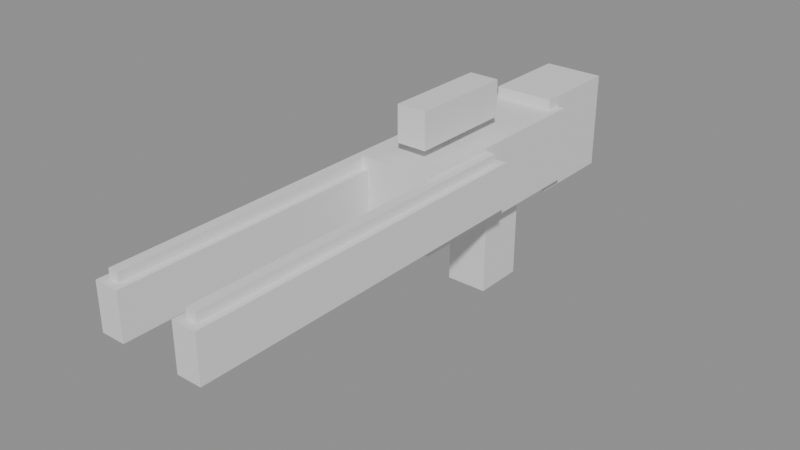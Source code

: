 # Source: rail-rifle.blend  (saved by Blender 5.2.44; exported with 4.5.12 LTS)
import bpy
from mathutils import Matrix  # noqa: F401  (used for matrix-valued properties, if any)

bpy.ops.wm.read_factory_settings(use_empty=True)
scene = bpy.context.scene
scene.name = 'Scene'

# ---- materials (node trees are filled in below, after node groups)
mat_factorygraphite = bpy.data.materials.new('FactoryGraphite')
mat_factoryion = bpy.data.materials.new('FactoryIon')
mat_factorysteel = bpy.data.materials.new('FactorySteel')
mat_factorywarning = bpy.data.materials.new('FactoryWarning')

# ---- material node trees
mat_factorygraphite.use_nodes = True; mat_factorygraphite.node_tree.nodes.clear()
_N = mat_factorygraphite.node_tree.nodes; _L = mat_factorygraphite.node_tree.links
n0 = _N.new('ShaderNodeBsdfPrincipled'); n0.name = 'Principled BSDF'; n0.location = (10, 300)
n0.inputs[10].default_value = 0.005
n1 = _N.new('ShaderNodeOutputMaterial'); n1.name = 'Material Output'; n1.location = (300, 300)
_L.new(n0.outputs[0], n1.inputs[0])
n1.is_active_output = True
mat_factoryion.use_nodes = True; mat_factoryion.node_tree.nodes.clear()
_N = mat_factoryion.node_tree.nodes; _L = mat_factoryion.node_tree.links
n0 = _N.new('ShaderNodeBsdfPrincipled'); n0.name = 'Principled BSDF'; n0.location = (10, 300)
n0.inputs[10].default_value = 0.005
n1 = _N.new('ShaderNodeOutputMaterial'); n1.name = 'Material Output'; n1.location = (300, 300)
_L.new(n0.outputs[0], n1.inputs[0])
n1.is_active_output = True
mat_factorysteel.use_nodes = True; mat_factorysteel.node_tree.nodes.clear()
_N = mat_factorysteel.node_tree.nodes; _L = mat_factorysteel.node_tree.links
n0 = _N.new('ShaderNodeBsdfPrincipled'); n0.name = 'Principled BSDF'; n0.location = (10, 300)
n0.inputs[10].default_value = 0.005
n1 = _N.new('ShaderNodeOutputMaterial'); n1.name = 'Material Output'; n1.location = (300, 300)
_L.new(n0.outputs[0], n1.inputs[0])
n1.is_active_output = True
mat_factorywarning.use_nodes = True; mat_factorywarning.node_tree.nodes.clear()
_N = mat_factorywarning.node_tree.nodes; _L = mat_factorywarning.node_tree.links
n0 = _N.new('ShaderNodeBsdfPrincipled'); n0.name = 'Principled BSDF'; n0.location = (10, 300)
n0.inputs[10].default_value = 0.005
n1 = _N.new('ShaderNodeOutputMaterial'); n1.name = 'Material Output'; n1.location = (300, 300)
_L.new(n0.outputs[0], n1.inputs[0])
n1.is_active_output = True

# ---- meshes
me_cube_015 = bpy.data.meshes.new('Cube.015')
me_cube_015.from_pydata([(-0.07, -0.085, -0.175), (-0.07, -0.085, -0.175), (-0.07, -0.085, -0.175), (-0.07, -0.085, 0.175), (-0.07, -0.085, 0.175), (-0.07, -0.085, 0.175), (-0.07, 0.085, -0.175), (-0.07, 0.085, -0.175), (-0.07, 0.085, -0.175), (-0.07, 0.085, 0.175), (-0.07, 0.085, 0.175), (-0.07, 0.085, 0.175), (0.07, -0.085, -0.175), (0.07, -0.085, -0.175), (0.07, -0.085, -0.175), (0.07, -0.085, 0.175), (0.07, -0.085, 0.175), (0.07, -0.085, 0.175), (0.07, 0.085, -0.175), (0.07, 0.085, -0.175), (0.07, 0.085, -0.175), (0.07, 0.085, 0.175), (0.07, 0.085, 0.175), (0.07, 0.085, 0.175)], [], [(2, 5, 11), (2, 11, 8), (6, 9, 21), (6, 21, 18), (20, 23, 17), (20, 17, 14), (12, 15, 3), (12, 3, 0), (7, 19, 13), (7, 13, 1), (22, 10, 4), (22, 4, 16)])
_uv = me_cube_015.uv_layers.new(name='UVMap')
_uv.uv.foreach_set('vector', [0.375, 0.0, 0.625, 0.0, 0.625, 0.25, 0.375, 0.0, 0.625, 0.25, 0.375, 0.25, 0.375, 0.25, 0.625, 0.25, 0.625, 0.5, 0.375, 0.25, 0.625, 0.5, 0.375, 0.5, 0.375, 0.5, 0.625, 0.5, 0.625, 0.75, 0.375, 0.5, 0.625, 0.75, 0.375, 0.75, 0.375, 0.75, 0.625, 0.75, 0.625, 1.0, 0.375, 0.75, 0.625, 1.0, 0.375, 1.0, 0.125, 0.5, 0.375, 0.5, 0.375, 0.75, 0.125, 0.5, 0.375, 0.75, 0.125, 0.75, 0.625, 0.5, 0.875, 0.5, 0.875, 0.75, 0.625, 0.5, 0.875, 0.75, 0.625, 0.75])
me_cube_015.materials.append(mat_factorygraphite)
me_cube_015.update()
me_cube_015.normals_split_custom_set([tuple(v) for v in zip(*[iter([-1.0, 0.0, 0.0, -1.0, 0.0, 0.0, -1.0, 0.0, 0.0, -1.0, 0.0, 0.0, -1.0, 0.0, 0.0, -1.0, 0.0, 0.0, 0.0, 1.0, 0.0, 0.0, 1.0, 0.0, 0.0, 1.0, 0.0, 0.0, 1.0, 0.0, 0.0, 1.0, 0.0, 0.0, 1.0, 0.0, 1.0, 0.0, 0.0, 1.0, 0.0, 0.0, 1.0, 0.0, 0.0, 1.0, 0.0, 0.0, 1.0, 0.0, 0.0, 1.0, 0.0, 0.0, 0.0, -1.0, 0.0, 0.0, -1.0, 0.0, 0.0, -1.0, 0.0, 0.0, -1.0, 0.0, 0.0, -1.0, 0.0, 0.0, -1.0, 0.0, 0.0, 0.0, -1.0, 0.0, 0.0, -1.0, 0.0, 0.0, -1.0, 0.0, 0.0, -1.0, 0.0, 0.0, -1.0, 0.0, 0.0, -1.0, 0.0, 0.0, 1.0, 0.0, 0.0, 1.0, 0.0, 0.0, 1.0, 0.0, 0.0, 1.0, 0.0, 0.0, 1.0, 0.0, 0.0, 1.0])] * 3)])
me_cube_017 = bpy.data.meshes.new('Cube.017')
me_cube_017.from_pydata([(-0.0175, -0.575, -0.015), (-0.0175, -0.575, -0.015), (-0.0175, -0.575, -0.015), (-0.0175, -0.575, 0.015), (-0.0175, -0.575, 0.015), (-0.0175, -0.575, 0.015), (-0.0175, 0.575, -0.015), (-0.0175, 0.575, -0.015), (-0.0175, 0.575, -0.015), (-0.0175, 0.575, 0.015), (-0.0175, 0.575, 0.015), (-0.0175, 0.575, 0.015), (0.0175, -0.575, -0.015), (0.0175, -0.575, -0.015), (0.0175, -0.575, -0.015), (0.0175, -0.575, 0.015), (0.0175, -0.575, 0.015), (0.0175, -0.575, 0.015), (0.0175, 0.575, -0.015), (0.0175, 0.575, -0.015), (0.0175, 0.575, -0.015), (0.0175, 0.575, 0.015), (0.0175, 0.575, 0.015), (0.0175, 0.575, 0.015)], [], [(2, 5, 11), (2, 11, 8), (6, 9, 21), (6, 21, 18), (20, 23, 17), (20, 17, 14), (12, 15, 3), (12, 3, 0), (7, 19, 13), (7, 13, 1), (22, 10, 4), (22, 4, 16)])
_uv = me_cube_017.uv_layers.new(name='UVMap')
_uv.uv.foreach_set('vector', [0.375, 0.0, 0.625, 0.0, 0.625, 0.25, 0.375, 0.0, 0.625, 0.25, 0.375, 0.25, 0.375, 0.25, 0.625, 0.25, 0.625, 0.5, 0.375, 0.25, 0.625, 0.5, 0.375, 0.5, 0.375, 0.5, 0.625, 0.5, 0.625, 0.75, 0.375, 0.5, 0.625, 0.75, 0.375, 0.75, 0.375, 0.75, 0.625, 0.75, 0.625, 1.0, 0.375, 0.75, 0.625, 1.0, 0.375, 1.0, 0.125, 0.5, 0.375, 0.5, 0.375, 0.75, 0.125, 0.5, 0.375, 0.75, 0.125, 0.75, 0.625, 0.5, 0.875, 0.5, 0.875, 0.75, 0.625, 0.5, 0.875, 0.75, 0.625, 0.75])
me_cube_017.materials.append(mat_factoryion)
me_cube_017.update()
me_cube_017.normals_split_custom_set([tuple(v) for v in zip(*[iter([-1.0, 0.0, 0.0, -1.0, 0.0, 0.0, -1.0, 0.0, 0.0, -1.0, 0.0, 0.0, -1.0, 0.0, 0.0, -1.0, 0.0, 0.0, 0.0, 1.0, 0.0, 0.0, 1.0, 0.0, 0.0, 1.0, 0.0, 0.0, 1.0, 0.0, 0.0, 1.0, 0.0, 0.0, 1.0, 0.0, 1.0, 0.0, 0.0, 1.0, 0.0, 0.0, 1.0, 0.0, 0.0, 1.0, 0.0, 0.0, 1.0, 0.0, 0.0, 1.0, 0.0, 0.0, 0.0, -1.0, 0.0, 0.0, -1.0, 0.0, 0.0, -1.0, 0.0, 0.0, -1.0, 0.0, 0.0, -1.0, 0.0, 0.0, -1.0, 0.0, 0.0, 0.0, -1.0, 0.0, 0.0, -1.0, 0.0, 0.0, -1.0, 0.0, 0.0, -1.0, 0.0, 0.0, -1.0, 0.0, 0.0, -1.0, 0.0, 0.0, 1.0, 0.0, 0.0, 1.0, 0.0, 0.0, 1.0, 0.0, 0.0, 1.0, 0.0, 0.0, 1.0, 0.0, 0.0, 1.0])] * 3)])
me_cube_019 = bpy.data.meshes.new('Cube.019')
me_cube_019.from_pydata([(-0.0175, -0.575, -0.015), (-0.0175, -0.575, -0.015), (-0.0175, -0.575, -0.015), (-0.0175, -0.575, 0.015), (-0.0175, -0.575, 0.015), (-0.0175, -0.575, 0.015), (-0.0175, 0.575, -0.015), (-0.0175, 0.575, -0.015), (-0.0175, 0.575, -0.015), (-0.0175, 0.575, 0.015), (-0.0175, 0.575, 0.015), (-0.0175, 0.575, 0.015), (0.0175, -0.575, -0.015), (0.0175, -0.575, -0.015), (0.0175, -0.575, -0.015), (0.0175, -0.575, 0.015), (0.0175, -0.575, 0.015), (0.0175, -0.575, 0.015), (0.0175, 0.575, -0.015), (0.0175, 0.575, -0.015), (0.0175, 0.575, -0.015), (0.0175, 0.575, 0.015), (0.0175, 0.575, 0.015), (0.0175, 0.575, 0.015)], [], [(2, 5, 11), (2, 11, 8), (6, 9, 21), (6, 21, 18), (20, 23, 17), (20, 17, 14), (12, 15, 3), (12, 3, 0), (7, 19, 13), (7, 13, 1), (22, 10, 4), (22, 4, 16)])
_uv = me_cube_019.uv_layers.new(name='UVMap')
_uv.uv.foreach_set('vector', [0.375, 0.0, 0.625, 0.0, 0.625, 0.25, 0.375, 0.0, 0.625, 0.25, 0.375, 0.25, 0.375, 0.25, 0.625, 0.25, 0.625, 0.5, 0.375, 0.25, 0.625, 0.5, 0.375, 0.5, 0.375, 0.5, 0.625, 0.5, 0.625, 0.75, 0.375, 0.5, 0.625, 0.75, 0.375, 0.75, 0.375, 0.75, 0.625, 0.75, 0.625, 1.0, 0.375, 0.75, 0.625, 1.0, 0.375, 1.0, 0.125, 0.5, 0.375, 0.5, 0.375, 0.75, 0.125, 0.5, 0.375, 0.75, 0.125, 0.75, 0.625, 0.5, 0.875, 0.5, 0.875, 0.75, 0.625, 0.5, 0.875, 0.75, 0.625, 0.75])
me_cube_019.materials.append(mat_factoryion)
me_cube_019.update()
me_cube_019.normals_split_custom_set([tuple(v) for v in zip(*[iter([-1.0, 0.0, 0.0, -1.0, 0.0, 0.0, -1.0, 0.0, 0.0, -1.0, 0.0, 0.0, -1.0, 0.0, 0.0, -1.0, 0.0, 0.0, 0.0, 1.0, 0.0, 0.0, 1.0, 0.0, 0.0, 1.0, 0.0, 0.0, 1.0, 0.0, 0.0, 1.0, 0.0, 0.0, 1.0, 0.0, 1.0, 0.0, 0.0, 1.0, 0.0, 0.0, 1.0, 0.0, 0.0, 1.0, 0.0, 0.0, 1.0, 0.0, 0.0, 1.0, 0.0, 0.0, 0.0, -1.0, 0.0, 0.0, -1.0, 0.0, 0.0, -1.0, 0.0, 0.0, -1.0, 0.0, 0.0, -1.0, 0.0, 0.0, -1.0, 0.0, 0.0, 0.0, -1.0, 0.0, 0.0, -1.0, 0.0, 0.0, -1.0, 0.0, 0.0, -1.0, 0.0, 0.0, -1.0, 0.0, 0.0, -1.0, 0.0, 0.0, 1.0, 0.0, 0.0, 1.0, 0.0, 0.0, 1.0, 0.0, 0.0, 1.0, 0.0, 0.0, 1.0, 0.0, 0.0, 1.0])] * 3)])
me_cube_016 = bpy.data.meshes.new('Cube.016')
me_cube_016.from_pydata([(-0.04, -0.6, -0.075), (-0.04, -0.6, -0.075), (-0.04, -0.6, -0.075), (-0.04, -0.6, 0.075), (-0.04, -0.6, 0.075), (-0.04, -0.6, 0.075), (-0.04, 0.6, -0.075), (-0.04, 0.6, -0.075), (-0.04, 0.6, -0.075), (-0.04, 0.6, 0.075), (-0.04, 0.6, 0.075), (-0.04, 0.6, 0.075), (0.04, -0.6, -0.075), (0.04, -0.6, -0.075), (0.04, -0.6, -0.075), (0.04, -0.6, 0.075), (0.04, -0.6, 0.075), (0.04, -0.6, 0.075), (0.04, 0.6, -0.075), (0.04, 0.6, -0.075), (0.04, 0.6, -0.075), (0.04, 0.6, 0.075), (0.04, 0.6, 0.075), (0.04, 0.6, 0.075)], [], [(2, 5, 11), (2, 11, 8), (6, 9, 21), (6, 21, 18), (20, 23, 17), (20, 17, 14), (12, 15, 3), (12, 3, 0), (7, 19, 13), (7, 13, 1), (22, 10, 4), (22, 4, 16)])
_uv = me_cube_016.uv_layers.new(name='UVMap')
_uv.uv.foreach_set('vector', [0.375, 0.0, 0.625, 0.0, 0.625, 0.25, 0.375, 0.0, 0.625, 0.25, 0.375, 0.25, 0.375, 0.25, 0.625, 0.25, 0.625, 0.5, 0.375, 0.25, 0.625, 0.5, 0.375, 0.5, 0.375, 0.5, 0.625, 0.5, 0.625, 0.75, 0.375, 0.5, 0.625, 0.75, 0.375, 0.75, 0.375, 0.75, 0.625, 0.75, 0.625, 1.0, 0.375, 0.75, 0.625, 1.0, 0.375, 1.0, 0.125, 0.5, 0.375, 0.5, 0.375, 0.75, 0.125, 0.5, 0.375, 0.75, 0.125, 0.75, 0.625, 0.5, 0.875, 0.5, 0.875, 0.75, 0.625, 0.5, 0.875, 0.75, 0.625, 0.75])
me_cube_016.materials.append(mat_factorysteel)
me_cube_016.update()
me_cube_016.normals_split_custom_set([tuple(v) for v in zip(*[iter([-1.0, 0.0, 0.0, -1.0, 0.0, 0.0, -1.0, 0.0, 0.0, -1.0, 0.0, 0.0, -1.0, 0.0, 0.0, -1.0, 0.0, 0.0, 0.0, 1.0, 0.0, 0.0, 1.0, 0.0, 0.0, 1.0, 0.0, 0.0, 1.0, 0.0, 0.0, 1.0, 0.0, 0.0, 1.0, 0.0, 1.0, 0.0, 0.0, 1.0, 0.0, 0.0, 1.0, 0.0, 0.0, 1.0, 0.0, 0.0, 1.0, 0.0, 0.0, 1.0, 0.0, 0.0, 0.0, -1.0, 0.0, 0.0, -1.0, 0.0, 0.0, -1.0, 0.0, 0.0, -1.0, 0.0, 0.0, -1.0, 0.0, 0.0, -1.0, 0.0, 0.0, 0.0, -1.0, 0.0, 0.0, -1.0, 0.0, 0.0, -1.0, 0.0, 0.0, -1.0, 0.0, 0.0, -1.0, 0.0, 0.0, -1.0, 0.0, 0.0, 1.0, 0.0, 0.0, 1.0, 0.0, 0.0, 1.0, 0.0, 0.0, 1.0, 0.0, 0.0, 1.0, 0.0, 0.0, 1.0])] * 3)])
me_cube_018 = bpy.data.meshes.new('Cube.018')
me_cube_018.from_pydata([(-0.04, -0.6, -0.075), (-0.04, -0.6, -0.075), (-0.04, -0.6, -0.075), (-0.04, -0.6, 0.075), (-0.04, -0.6, 0.075), (-0.04, -0.6, 0.075), (-0.04, 0.6, -0.075), (-0.04, 0.6, -0.075), (-0.04, 0.6, -0.075), (-0.04, 0.6, 0.075), (-0.04, 0.6, 0.075), (-0.04, 0.6, 0.075), (0.04, -0.6, -0.075), (0.04, -0.6, -0.075), (0.04, -0.6, -0.075), (0.04, -0.6, 0.075), (0.04, -0.6, 0.075), (0.04, -0.6, 0.075), (0.04, 0.6, -0.075), (0.04, 0.6, -0.075), (0.04, 0.6, -0.075), (0.04, 0.6, 0.075), (0.04, 0.6, 0.075), (0.04, 0.6, 0.075)], [], [(2, 5, 11), (2, 11, 8), (6, 9, 21), (6, 21, 18), (20, 23, 17), (20, 17, 14), (12, 15, 3), (12, 3, 0), (7, 19, 13), (7, 13, 1), (22, 10, 4), (22, 4, 16)])
_uv = me_cube_018.uv_layers.new(name='UVMap')
_uv.uv.foreach_set('vector', [0.375, 0.0, 0.625, 0.0, 0.625, 0.25, 0.375, 0.0, 0.625, 0.25, 0.375, 0.25, 0.375, 0.25, 0.625, 0.25, 0.625, 0.5, 0.375, 0.25, 0.625, 0.5, 0.375, 0.5, 0.375, 0.5, 0.625, 0.5, 0.625, 0.75, 0.375, 0.5, 0.625, 0.75, 0.375, 0.75, 0.375, 0.75, 0.625, 0.75, 0.625, 1.0, 0.375, 0.75, 0.625, 1.0, 0.375, 1.0, 0.125, 0.5, 0.375, 0.5, 0.375, 0.75, 0.125, 0.5, 0.375, 0.75, 0.125, 0.75, 0.625, 0.5, 0.875, 0.5, 0.875, 0.75, 0.625, 0.5, 0.875, 0.75, 0.625, 0.75])
me_cube_018.materials.append(mat_factorysteel)
me_cube_018.update()
me_cube_018.normals_split_custom_set([tuple(v) for v in zip(*[iter([-1.0, 0.0, 0.0, -1.0, 0.0, 0.0, -1.0, 0.0, 0.0, -1.0, 0.0, 0.0, -1.0, 0.0, 0.0, -1.0, 0.0, 0.0, 0.0, 1.0, 0.0, 0.0, 1.0, 0.0, 0.0, 1.0, 0.0, 0.0, 1.0, 0.0, 0.0, 1.0, 0.0, 0.0, 1.0, 0.0, 1.0, 0.0, 0.0, 1.0, 0.0, 0.0, 1.0, 0.0, 0.0, 1.0, 0.0, 0.0, 1.0, 0.0, 0.0, 1.0, 0.0, 0.0, 0.0, -1.0, 0.0, 0.0, -1.0, 0.0, 0.0, -1.0, 0.0, 0.0, -1.0, 0.0, 0.0, -1.0, 0.0, 0.0, -1.0, 0.0, 0.0, 0.0, -1.0, 0.0, 0.0, -1.0, 0.0, 0.0, -1.0, 0.0, 0.0, -1.0, 0.0, 0.0, -1.0, 0.0, 0.0, -1.0, 0.0, 0.0, 1.0, 0.0, 0.0, 1.0, 0.0, 0.0, 1.0, 0.0, 0.0, 1.0, 0.0, 0.0, 1.0, 0.0, 0.0, 1.0])] * 3)])
me_cube_013 = bpy.data.meshes.new('Cube.013')
me_cube_013.from_pydata([(-0.125, -0.35, -0.125), (-0.125, -0.35, -0.125), (-0.125, -0.35, -0.125), (-0.125, -0.35, 0.125), (-0.125, -0.35, 0.125), (-0.125, -0.35, 0.125), (-0.125, 0.35, -0.125), (-0.125, 0.35, -0.125), (-0.125, 0.35, -0.125), (-0.125, 0.35, 0.125), (-0.125, 0.35, 0.125), (-0.125, 0.35, 0.125), (0.125, -0.35, -0.125), (0.125, -0.35, -0.125), (0.125, -0.35, -0.125), (0.125, -0.35, 0.125), (0.125, -0.35, 0.125), (0.125, -0.35, 0.125), (0.125, 0.35, -0.125), (0.125, 0.35, -0.125), (0.125, 0.35, -0.125), (0.125, 0.35, 0.125), (0.125, 0.35, 0.125), (0.125, 0.35, 0.125)], [], [(2, 5, 11), (2, 11, 8), (6, 9, 21), (6, 21, 18), (20, 23, 17), (20, 17, 14), (12, 15, 3), (12, 3, 0), (7, 19, 13), (7, 13, 1), (22, 10, 4), (22, 4, 16)])
_uv = me_cube_013.uv_layers.new(name='UVMap')
_uv.uv.foreach_set('vector', [0.375, 0.0, 0.625, 0.0, 0.625, 0.25, 0.375, 0.0, 0.625, 0.25, 0.375, 0.25, 0.375, 0.25, 0.625, 0.25, 0.625, 0.5, 0.375, 0.25, 0.625, 0.5, 0.375, 0.5, 0.375, 0.5, 0.625, 0.5, 0.625, 0.75, 0.375, 0.5, 0.625, 0.75, 0.375, 0.75, 0.375, 0.75, 0.625, 0.75, 0.625, 1.0, 0.375, 0.75, 0.625, 1.0, 0.375, 1.0, 0.125, 0.5, 0.375, 0.5, 0.375, 0.75, 0.125, 0.5, 0.375, 0.75, 0.125, 0.75, 0.625, 0.5, 0.875, 0.5, 0.875, 0.75, 0.625, 0.5, 0.875, 0.75, 0.625, 0.75])
me_cube_013.materials.append(mat_factorygraphite)
me_cube_013.update()
me_cube_013.normals_split_custom_set([tuple(v) for v in zip(*[iter([-1.0, 0.0, 0.0, -1.0, 0.0, 0.0, -1.0, 0.0, 0.0, -1.0, 0.0, 0.0, -1.0, 0.0, 0.0, -1.0, 0.0, 0.0, 0.0, 1.0, 0.0, 0.0, 1.0, 0.0, 0.0, 1.0, 0.0, 0.0, 1.0, 0.0, 0.0, 1.0, 0.0, 0.0, 1.0, 0.0, 1.0, 0.0, 0.0, 1.0, 0.0, 0.0, 1.0, 0.0, 0.0, 1.0, 0.0, 0.0, 1.0, 0.0, 0.0, 1.0, 0.0, 0.0, 0.0, -1.0, 0.0, 0.0, -1.0, 0.0, 0.0, -1.0, 0.0, 0.0, -1.0, 0.0, 0.0, -1.0, 0.0, 0.0, -1.0, 0.0, 0.0, 0.0, -1.0, 0.0, 0.0, -1.0, 0.0, 0.0, -1.0, 0.0, 0.0, -1.0, 0.0, 0.0, -1.0, 0.0, 0.0, -1.0, 0.0, 0.0, 1.0, 0.0, 0.0, 1.0, 0.0, 0.0, 1.0, 0.0, 0.0, 1.0, 0.0, 0.0, 1.0, 0.0, 0.0, 1.0])] * 3)])
me_cube_020 = bpy.data.meshes.new('Cube.020')
me_cube_020.from_pydata([(-0.05, -0.175, -0.06), (-0.05, -0.175, -0.06), (-0.05, -0.175, -0.06), (-0.05, -0.175, 0.06), (-0.05, -0.175, 0.06), (-0.05, -0.175, 0.06), (-0.05, 0.175, -0.06), (-0.05, 0.175, -0.06), (-0.05, 0.175, -0.06), (-0.05, 0.175, 0.06), (-0.05, 0.175, 0.06), (-0.05, 0.175, 0.06), (0.05, -0.175, -0.06), (0.05, -0.175, -0.06), (0.05, -0.175, -0.06), (0.05, -0.175, 0.06), (0.05, -0.175, 0.06), (0.05, -0.175, 0.06), (0.05, 0.175, -0.06), (0.05, 0.175, -0.06), (0.05, 0.175, -0.06), (0.05, 0.175, 0.06), (0.05, 0.175, 0.06), (0.05, 0.175, 0.06)], [], [(2, 5, 11), (2, 11, 8), (6, 9, 21), (6, 21, 18), (20, 23, 17), (20, 17, 14), (12, 15, 3), (12, 3, 0), (7, 19, 13), (7, 13, 1), (22, 10, 4), (22, 4, 16)])
_uv = me_cube_020.uv_layers.new(name='UVMap')
_uv.uv.foreach_set('vector', [0.375, 0.0, 0.625, 0.0, 0.625, 0.25, 0.375, 0.0, 0.625, 0.25, 0.375, 0.25, 0.375, 0.25, 0.625, 0.25, 0.625, 0.5, 0.375, 0.25, 0.625, 0.5, 0.375, 0.5, 0.375, 0.5, 0.625, 0.5, 0.625, 0.75, 0.375, 0.5, 0.625, 0.75, 0.375, 0.75, 0.375, 0.75, 0.625, 0.75, 0.625, 1.0, 0.375, 0.75, 0.625, 1.0, 0.375, 1.0, 0.125, 0.5, 0.375, 0.5, 0.375, 0.75, 0.125, 0.5, 0.375, 0.75, 0.125, 0.75, 0.625, 0.5, 0.875, 0.5, 0.875, 0.75, 0.625, 0.5, 0.875, 0.75, 0.625, 0.75])
me_cube_020.materials.append(mat_factorywarning)
me_cube_020.update()
me_cube_020.normals_split_custom_set([tuple(v) for v in zip(*[iter([-1.0, 0.0, 0.0, -1.0, 0.0, 0.0, -1.0, 0.0, 0.0, -1.0, 0.0, 0.0, -1.0, 0.0, 0.0, -1.0, 0.0, 0.0, 0.0, 1.0, 0.0, 0.0, 1.0, 0.0, 0.0, 1.0, 0.0, 0.0, 1.0, 0.0, 0.0, 1.0, 0.0, 0.0, 1.0, 0.0, 1.0, 0.0, 0.0, 1.0, 0.0, 0.0, 1.0, 0.0, 0.0, 1.0, 0.0, 0.0, 1.0, 0.0, 0.0, 1.0, 0.0, 0.0, 0.0, -1.0, 0.0, 0.0, -1.0, 0.0, 0.0, -1.0, 0.0, 0.0, -1.0, 0.0, 0.0, -1.0, 0.0, 0.0, -1.0, 0.0, 0.0, 0.0, -1.0, 0.0, 0.0, -1.0, 0.0, 0.0, -1.0, 0.0, 0.0, -1.0, 0.0, 0.0, -1.0, 0.0, 0.0, -1.0, 0.0, 0.0, 1.0, 0.0, 0.0, 1.0, 0.0, 0.0, 1.0, 0.0, 0.0, 1.0, 0.0, 0.0, 1.0, 0.0, 0.0, 1.0])] * 3)])
me_cube_014 = bpy.data.meshes.new('Cube.014')
me_cube_014.from_pydata([(-0.1, -0.15, -0.16), (-0.1, -0.15, -0.16), (-0.1, -0.15, -0.16), (-0.1, -0.15, 0.16), (-0.1, -0.15, 0.16), (-0.1, -0.15, 0.16), (-0.1, 0.15, -0.16), (-0.1, 0.15, -0.16), (-0.1, 0.15, -0.16), (-0.1, 0.15, 0.16), (-0.1, 0.15, 0.16), (-0.1, 0.15, 0.16), (0.1, -0.15, -0.16), (0.1, -0.15, -0.16), (0.1, -0.15, -0.16), (0.1, -0.15, 0.16), (0.1, -0.15, 0.16), (0.1, -0.15, 0.16), (0.1, 0.15, -0.16), (0.1, 0.15, -0.16), (0.1, 0.15, -0.16), (0.1, 0.15, 0.16), (0.1, 0.15, 0.16), (0.1, 0.15, 0.16)], [], [(2, 5, 11), (2, 11, 8), (6, 9, 21), (6, 21, 18), (20, 23, 17), (20, 17, 14), (12, 15, 3), (12, 3, 0), (7, 19, 13), (7, 13, 1), (22, 10, 4), (22, 4, 16)])
_uv = me_cube_014.uv_layers.new(name='UVMap')
_uv.uv.foreach_set('vector', [0.375, 0.0, 0.625, 0.0, 0.625, 0.25, 0.375, 0.0, 0.625, 0.25, 0.375, 0.25, 0.375, 0.25, 0.625, 0.25, 0.625, 0.5, 0.375, 0.25, 0.625, 0.5, 0.375, 0.5, 0.375, 0.5, 0.625, 0.5, 0.625, 0.75, 0.375, 0.5, 0.625, 0.75, 0.375, 0.75, 0.375, 0.75, 0.625, 0.75, 0.625, 1.0, 0.375, 0.75, 0.625, 1.0, 0.375, 1.0, 0.125, 0.5, 0.375, 0.5, 0.375, 0.75, 0.125, 0.5, 0.375, 0.75, 0.125, 0.75, 0.625, 0.5, 0.875, 0.5, 0.875, 0.75, 0.625, 0.5, 0.875, 0.75, 0.625, 0.75])
me_cube_014.materials.append(mat_factorysteel)
me_cube_014.update()
me_cube_014.normals_split_custom_set([tuple(v) for v in zip(*[iter([-1.0, 0.0, 0.0, -1.0, 0.0, 0.0, -1.0, 0.0, 0.0, -1.0, 0.0, 0.0, -1.0, 0.0, 0.0, -1.0, 0.0, 0.0, 0.0, 1.0, 0.0, 0.0, 1.0, 0.0, 0.0, 1.0, 0.0, 0.0, 1.0, 0.0, 0.0, 1.0, 0.0, 0.0, 1.0, 0.0, 1.0, 0.0, 0.0, 1.0, 0.0, 0.0, 1.0, 0.0, 0.0, 1.0, 0.0, 0.0, 1.0, 0.0, 0.0, 1.0, 0.0, 0.0, 0.0, -1.0, 0.0, 0.0, -1.0, 0.0, 0.0, -1.0, 0.0, 0.0, -1.0, 0.0, 0.0, -1.0, 0.0, 0.0, -1.0, 0.0, 0.0, 0.0, -1.0, 0.0, 0.0, -1.0, 0.0, 0.0, -1.0, 0.0, 0.0, -1.0, 0.0, 0.0, -1.0, 0.0, 0.0, -1.0, 0.0, 0.0, 1.0, 0.0, 0.0, 1.0, 0.0, 0.0, 1.0, 0.0, 0.0, 1.0, 0.0, 0.0, 1.0, 0.0, 0.0, 1.0])] * 3)])

# ---- objects
ob_grip = bpy.data.objects.new('Grip', None)
ob_handle = bpy.data.objects.new('Handle', me_cube_015)
ob_ionstrip = bpy.data.objects.new('IonStrip', me_cube_017)
ob_ionstrip_001 = bpy.data.objects.new('IonStrip.001', me_cube_019)
ob_longrail = bpy.data.objects.new('LongRail', me_cube_016)
ob_longrail_001 = bpy.data.objects.new('LongRail.001', me_cube_018)
ob_muzzle = bpy.data.objects.new('Muzzle', None)
ob_receiver = bpy.data.objects.new('Receiver', me_cube_013)
ob_scope = bpy.data.objects.new('Scope', me_cube_020)
ob_stock = bpy.data.objects.new('Stock', me_cube_014)

# ---- transforms, parenting, visibility, modifiers, constraints
ob_grip.location = (0.0, 0.1, -0.05)
ob_grip.rotation_mode = 'QUATERNION'
ob_grip.rotation_quaternion = (1.0, 0.0, 0.0, 0.0)
ob_grip.empty_display_size = 0.04472
ob_handle.location = (0.0, 0.1, -0.1)
ob_handle.rotation_mode = 'QUATERNION'
ob_handle.rotation_quaternion = (1.0, 0.0, 0.0, 0.0)
ob_ionstrip.location = (-0.14, -0.65, 0.25)
ob_ionstrip.rotation_mode = 'QUATERNION'
ob_ionstrip.rotation_quaternion = (1.0, 0.0, 0.0, 0.0)
ob_ionstrip_001.location = (0.14, -0.65, 0.25)
ob_ionstrip_001.rotation_mode = 'QUATERNION'
ob_ionstrip_001.rotation_quaternion = (1.0, 0.0, 0.0, 0.0)
ob_longrail.location = (-0.14, -0.65, 0.16)
ob_longrail.rotation_mode = 'QUATERNION'
ob_longrail.rotation_quaternion = (1.0, 0.0, 0.0, 0.0)
ob_longrail_001.location = (0.14, -0.65, 0.16)
ob_longrail_001.rotation_mode = 'QUATERNION'
ob_longrail_001.rotation_quaternion = (1.0, 0.0, 0.0, 0.0)
ob_muzzle.location = (0.0, -1.25, 0.16)
ob_muzzle.rotation_mode = 'QUATERNION'
ob_muzzle.rotation_quaternion = (1.0, 0.0, 0.0, 0.0)
ob_muzzle.empty_display_size = 0.5041
ob_receiver.location = (0.0, 0.0, 0.15)
ob_receiver.rotation_mode = 'QUATERNION'
ob_receiver.rotation_quaternion = (1.0, 0.0, 0.0, 0.0)
ob_scope.location = (0.0, -0.1, 0.37)
ob_scope.rotation_mode = 'QUATERNION'
ob_scope.rotation_quaternion = (1.0, 0.0, 0.0, 0.0)
ob_stock.location = (0.0, 0.45, 0.15)
ob_stock.rotation_mode = 'QUATERNION'
ob_stock.rotation_quaternion = (1.0, 0.0, 0.0, 0.0)

# ---- collection membership
scene.collection.objects.link(ob_grip)
scene.collection.objects.link(ob_handle)
scene.collection.objects.link(ob_ionstrip)
scene.collection.objects.link(ob_ionstrip_001)
scene.collection.objects.link(ob_longrail)
scene.collection.objects.link(ob_longrail_001)
scene.collection.objects.link(ob_muzzle)
scene.collection.objects.link(ob_receiver)
scene.collection.objects.link(ob_scope)
scene.collection.objects.link(ob_stock)

# ---- scene / render settings (as saved in the file)
scene.frame_start = 1; scene.frame_end = 250; scene.frame_set(1)
scene.render.engine = 'BLENDER_EEVEE_NEXT'
scene.render.bake_bias = 0.0
scene.render.bake_samples = 0
scene.render.compositor_device = 'GPU'
scene.eevee.use_volume_custom_range = False
scene.eevee.fast_gi_thickness_near = 0.1
scene.eevee.fast_gi_thickness_far = 0.0
scene.eevee.ray_tracing_options.screen_trace_thickness = 0.1
bpy.context.view_layer.update()

# ---- added for rendering (the .blend has no active camera and no usable light): camera, sun + grey world if the file has none
cam_auto = bpy.data.cameras.new('AutoCamera')
cam_auto.lens = 50.0
cam_auto.sensor_width = 36.0
cam_auto.clip_end = 1000.0
ob_auto_camera = bpy.data.objects.new('AutoCamera', cam_auto)
scene.collection.objects.link(ob_auto_camera)
ob_auto_camera.location = (1.86178, -2.55913, 1.56692)
ob_auto_camera.rotation_euler = (1.09748, -7.21219e-08, 0.694738)
scene.camera = ob_auto_camera
light_auto_sun = bpy.data.lights.new('AutoSun', 'SUN')
light_auto_sun.energy = 3.0
light_auto_sun.angle = 0.0523599
ob_auto_sun = bpy.data.objects.new('AutoSun', light_auto_sun)
scene.collection.objects.link(ob_auto_sun)
ob_auto_sun.rotation_euler = (0.872665, 0.174533, 0.523599)
if scene.world is None:
    world_auto = bpy.data.worlds.new('AutoWorld')
    world_auto.color = (0.3, 0.3, 0.3)
    scene.world = world_auto
bpy.context.view_layer.update()
